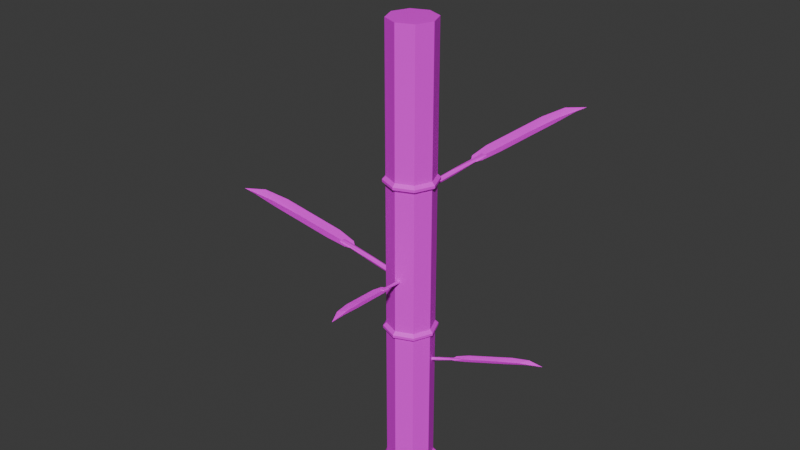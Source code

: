 # Source: Banboo.blend  (saved by Blender 5.1.29; exported with 4.5.12 LTS)
import bpy
from mathutils import Matrix  # noqa: F401  (used for matrix-valued properties, if any)

bpy.ops.wm.read_factory_settings(use_empty=True)
scene = bpy.context.scene
scene.name = 'Scene'

# ---- images (referenced by path relative to the original .blend; pixels are not part of the script)
import os
ASSET_DIR = os.environ.get("B2B_ASSET_DIR", "")  # directory of the original .blend (textures are referenced by path, not embedded)
HERE = os.path.dirname(os.path.abspath(__file__))  # packed textures are extracted next to this script under _unpacked/

def load_image(name, relpath, width, height, colorspace="sRGB"):
    """Load a texture the original file referenced (path relative to the .blend, or extracted next to this script)."""
    p = next((c for c in (os.path.join(HERE, relpath), os.path.join(ASSET_DIR, relpath)) if relpath and os.path.exists(c)), "")
    if p:
        img = bpy.data.images.load(p, check_existing=True)
        img.name = name
    else:  # same state as the original file: an image datablock whose file is absent (Cycles renders it pink)
        img = bpy.data.images.new(name, width, height)
        img.source = "FILE"
        img.filepath = "//" + (relpath or name)
    img.colorspace_settings.name = colorspace
    return img
img_bamboo_body_tex_png = load_image('Bamboo_Body_Tex.png', 'UV_MeshTex/Bamboo_Body_Tex.png', 1024, 1024, 'sRGB')

# ---- materials (node trees are filled in below, after node groups)
mat_banboo_mat = bpy.data.materials.new('Banboo_Mat')

# ---- material node trees
mat_banboo_mat.use_nodes = True; mat_banboo_mat.node_tree.nodes.clear()
_N = mat_banboo_mat.node_tree.nodes; _L = mat_banboo_mat.node_tree.links
n0 = _N.new('ShaderNodeBsdfPrincipled'); n0.name = 'プリンシプルBSDF'; n0.location = (-200, 100)
n1 = _N.new('ShaderNodeOutputMaterial'); n1.name = 'マテリアル出力'; n1.location = (200, 100)
n2 = _N.new('ShaderNodeTexImage'); n2.name = '画像テクスチャ'; n2.location = (-574, 105)
n2.image = img_bamboo_body_tex_png
_L.new(n0.outputs[0], n1.inputs[0])
_L.new(n2.outputs[0], n0.inputs[0])
n1.is_active_output = True

# ---- world
world_world = bpy.data.worlds.new('World'); scene.world = world_world
world_world.use_nodes = True; world_world.node_tree.nodes.clear()
_N = world_world.node_tree.nodes; _L = world_world.node_tree.links
n0 = _N.new('ShaderNodeOutputWorld'); n0.name = 'World Output'; n0.location = (200, 100)
n1 = _N.new('ShaderNodeBackground'); n1.name = 'Background'; n1.location = (-200, 100)
n1.inputs[0].default_value = (0.05088, 0.05088, 0.05088, 1.0)
_L.new(n1.outputs[0], n0.inputs[0])
n0.is_active_output = True
world_world.color = (0.05088, 0.05088, 0.05088)
world_world.sun_shadow_jitter_overblur = 0.0

# ---- meshes
me_002 = bpy.data.meshes.new('円柱.002')
me_002.from_pydata([(0.0, -0.4415, 8.558), (0.2607, -1.043, 4.1), (0.0, -0.4415, 5.832), (0.3941, -2.14, 4.259), (-0.3122, -0.3122, 8.558), (0.05136, -1.074, 4.1), (-0.3122, -0.3122, 5.832), (0.2402, -2.162, 4.259), (-0.4415, 0.0, 8.558), (0.355, -2.408, 4.225), (-0.4415, 0.0, 5.832), (0.3766, -1.819, 4.224), (-0.3122, 0.3122, 8.558), (0.1643, -1.85, 4.224), (-0.3122, 0.3122, 5.832), (0.1105, -0.7493, 4.018), (0.0, 0.4415, 8.558), (0.1995, -0.8295, 4.054), (0.0, 0.4415, 5.832), (0.04834, -0.8518, 4.054), (0.3122, 0.3122, 8.558), (0.2318, -1.572, 4.159), (0.3122, 0.3122, 5.832), (0.1445, -0.98, 4.066), (0.4415, 0.0, 8.558), (0.2929, -1.987, 4.211), (0.4415, 0.0, 5.832), (0.2117, 1.844, 5.824), (0.6619, 3.697, 6.1), (0.3122, -0.3122, 8.558), (0.3122, -0.3122, 5.832), (0.5689, 1.767, 5.824), (-0.3535, -0.3535, 5.773), (0.9244, 3.64, 6.1), (0.8879, 4.107, 6.041), (1.175e-08, -0.5, 5.773), (-0.5, 0.0, 5.773), (0.4954, 3.168, 6.039), (-0.3535, 0.3535, 5.773), (0.8574, 3.09, 6.039), (1.175e-08, 0.5, 5.773), (0.2763, 1.278, 5.684), (0.3535, 0.3535, 5.773), (0.181, 1.462, 5.745), (0.5, 0.0, 5.773), (0.4389, 1.406, 5.745), (0.3535, -0.3535, 5.773), (0.5797, 2.682, 5.926), (-0.3535, -0.3535, 5.726), (0.3614, 1.672, 5.766), (5.558e-09, -0.5, 5.726), (0.7326, 3.389, 6.016), (-0.5, 0.0, 5.726), (0.4075, 1.58, 5.764), (-0.3535, 0.3535, 5.726), (0.2475, 0.8977, 5.625), (5.558e-09, 0.5, 5.726), (0.3894, 1.585, 5.756), (0.3535, 0.3535, 5.726), (0.2341, 0.908, 5.588), (0.5, 0.0, 5.726), (0.345, 1.596, 5.753), (0.3535, -0.3535, 5.726), (0.1986, 0.9187, 5.573), (0.3003, 1.605, 5.756), (0.1619, 0.9236, 5.588), (0.2815, 1.607, 5.764), (0.1454, 0.9198, 5.625), (0.2996, 1.602, 5.771), (0.1588, 0.9095, 5.661), (0.3441, 1.592, 5.774), (0.1943, 0.8988, 5.676), (-0.3143, -0.3143, 5.676), (0.3887, 1.582, 5.771), (1.117e-08, -0.4445, 5.676), (0.2311, 0.8939, 5.661), (-0.4445, 0.0, 5.676), (-0.3143, 0.3143, 5.676), (1.117e-08, 0.4445, 5.676), (0.3143, 0.3143, 5.676), (0.4445, 0.0, 5.676), (0.3143, -0.3143, 5.676), (0.0, -0.4415, 5.676), (0.0, -0.4415, 2.95), (-0.3122, -0.3122, 5.676), (0.1008, -0.9398, 4.065), (-0.3122, -0.3122, 2.95), (0.0486, -0.5372, 3.984), (-0.4415, 0.0, 5.676), (0.1118, -0.939, 4.06), (-0.4415, 0.0, 2.95), (0.05798, -0.5401, 3.963), (0.1379, -0.9355, 4.058), (-0.3122, 0.3122, 5.676), (-0.3122, 0.3122, 2.95), (0.07941, -0.5386, 3.954), (0.164, -0.9313, 4.06), (0.0, 0.4415, 5.676), (0.1003, -0.5338, 3.963), (0.0, 0.4415, 2.95), (0.1747, -0.9289, 4.065), (0.3122, 0.3122, 5.676), (0.3122, 0.3122, 2.95), (0.1085, -0.5284, 3.984), (0.4415, 0.0, 5.676), (0.1637, -0.9296, 4.069), (0.4415, 0.0, 2.95), (0.09912, -0.5256, 4.005), (0.3122, -0.3122, 5.676), (0.1376, -0.9331, 4.071), (0.07769, -0.527, 4.014), (0.3122, -0.3122, 2.95), (-0.3535, -0.3535, 2.89), (0.1115, -0.9373, 4.069), (0.05677, -0.5318, 4.005), (1.175e-08, -0.5, 2.89), (-0.5, 0.0, 2.89), (-0.3535, 0.3535, 2.89), (1.175e-08, 0.5, 2.89), (0.3535, 0.3535, 2.89), (0.5, 0.0, 2.89), (0.3535, -0.3535, 2.89), (-0.3535, -0.3535, 2.843), (5.558e-09, -0.5, 2.843), (-0.5, 0.0, 2.843), (0.9644, 0.4753, 2.374), (-0.3535, 0.3535, 2.843), (2.008, 0.8373, 2.534), (5.558e-09, 0.5, 2.843), (1.039, 0.2771, 2.374), (0.3535, 0.3535, 2.843), (2.063, 0.6917, 2.534), (0.5, 0.0, 2.843), (2.278, 0.8558, 2.5), (0.3535, -0.3535, 2.843), (1.698, 0.7524, 2.499), (1.774, 0.5516, 2.499), (0.709, 0.2663, 2.293), (0.7686, 0.3703, 2.329), (0.8223, 0.2272, 2.329), (1.488, 0.5588, 2.433), (0.9274, 0.3483, 2.341), (1.88, 0.7062, 2.485), (-1.847, -0.1827, 4.099), (-0.3143, -0.3143, 2.793), (-3.754, -0.1343, 4.374), (1.117e-08, -0.4445, 2.793), (-1.847, 0.1827, 4.099), (-3.754, 0.1343, 4.374), (-0.4445, 0.0, 2.793), (-0.3143, 0.3143, 2.793), (-4.202, -5.263e-08, 4.316), (-3.201, -0.1852, 4.314), (1.117e-08, 0.4445, 2.793), (-3.201, 0.1852, 4.314), (0.3143, 0.3143, 2.793), (-1.307, -5.263e-08, 3.958), (0.4445, 0.0, 2.793), (-1.467, -0.1319, 4.02), (0.3143, -0.3143, 2.793), (-1.467, 0.1319, 4.02), (0.0, -0.4415, 2.793), (0.0, -0.4415, 0.06701), (-2.744, 5.263e-08, 4.201), (-1.71, 5.263e-08, 4.041), (-0.3122, -0.3122, 2.793), (-0.3122, -0.3122, 0.06701), (-3.467, -5.263e-08, 4.29), (-0.4415, 0.0, 2.793), (-1.63, 0.06446, 4.038), (-0.4415, 0.0, 0.06701), (-0.9297, 0.05226, 3.899), (-0.3122, 0.3122, 2.793), (-1.632, 0.04558, 4.031), (-0.3122, 0.3122, 0.06701), (-0.9369, 0.03696, 3.863), (-1.632, 2.631e-08, 4.028), (0.0, 0.4415, 2.793), (-0.9399, 2.631e-08, 3.848), (0.0, 0.4415, 0.06701), (0.3122, 0.3122, 2.793), (-1.632, -0.04558, 4.031), (-0.9369, -0.03696, 3.863), (0.3122, 0.3122, 0.06701), (0.4415, 0.0, 2.793), (-1.63, -0.06446, 4.038), (-0.9297, -0.05226, 3.899), (0.4415, 0.0, 0.06701), (0.3122, -0.3122, 2.793), (-1.629, -0.04558, 4.046), (0.3122, -0.3122, 0.06701), (-0.9226, -0.03696, 3.935), (-0.3535, -0.3535, 0.007726), (-1.628, -5.263e-08, 4.049), (1.175e-08, -0.5, 0.007726), (-0.9196, 3.947e-08, 3.951), (-0.5, 0.0, 0.007726), (-1.629, 0.04558, 4.046), (-0.3535, 0.3535, 0.007726), (-0.9226, 0.03696, 3.935), (1.175e-08, 0.5, 0.007726), (0.3535, 0.3535, 0.007726), (0.5, 0.0, 0.007726), (0.3535, -0.3535, 0.007726), (-0.3535, -0.3535, -0.03941), (5.558e-09, -0.5, -0.03941), (-0.5, 0.0, -0.03941), (-0.3535, 0.3535, -0.03941), (5.558e-09, 0.5, -0.03941), (0.8972, 0.2971, 2.339), (0.3535, 0.3535, -0.03941), (0.5148, 0.161, 2.259), (0.8942, 0.3077, 2.335), (0.5, 0.0, -0.03941), (0.3535, -0.3535, -0.03941), (0.5156, 0.1708, 2.238), (0.8853, 0.3325, 2.333), (0.5097, 0.1914, 2.229), (0.8756, 0.3571, 2.335), (0.5005, 0.2109, 2.238), (0.871, 0.367, 2.339), (0.4935, 0.2177, 2.259), (0.874, 0.3565, 2.344), (0.4927, 0.2079, 2.28), (-0.3143, -0.3143, -0.08955), (0.883, 0.3316, 2.345), (1.117e-08, -0.4445, -0.08955), (0.4987, 0.1873, 2.288), (-0.4445, 0.0, -0.08955), (0.8926, 0.307, 2.344), (-0.3143, 0.3143, -0.08955), (0.5078, 0.1679, 2.28), (1.117e-08, 0.4445, -0.08955), (0.3143, 0.3143, -0.08955), (0.4445, 0.0, -0.08955), (0.3143, -0.3143, -0.08955), (-0.4415, 0.0, 3.749), (-0.4415, 0.0, 3.856), (-0.4261, -0.03696, 3.837), (-0.4198, -0.05226, 3.798), (-0.4261, -0.03696, 3.762), (-0.4261, 0.03696, 3.837), (-0.4198, 0.05226, 3.798), (-0.4261, 0.03696, 3.762), (-0.4415, 4.715e-08, 3.856), (-0.4415, 4.033e-08, 3.749), (0.1367, 0.3848, 5.52), (0.1223, 0.3908, 5.483), (0.1223, 0.3908, 5.559), (0.03852, 0.4255, 5.524), (0.08759, 0.4052, 5.576), (0.05289, 0.4195, 5.561), (0.05289, 0.4195, 5.486), (0.08759, 0.4052, 5.469), (0.09018, -0.4041, 3.959), (0.08173, -0.4076, 3.981), (0.08173, -0.4076, 3.938), (0.0325, -0.428, 3.962), (0.06134, -0.416, 3.991), (0.04095, -0.4245, 3.984), (0.04095, -0.4245, 3.94), (0.06134, -0.416, 3.93), (0.3704, 0.1715, 2.233), (0.382, 0.1435, 2.264), (0.3738, 0.1633, 2.254), (0.3738, 0.1633, 2.211), (0.3936, 0.1155, 2.233), (0.3902, 0.1237, 2.255), (0.3842, 0.1383, 2.261), (0.3902, 0.1237, 2.211), (0.382, 0.1435, 2.202)], [], [(0, 4, 6, 2), (4, 8, 10, 6), (8, 12, 14, 10), (12, 16, 18, 14), (16, 20, 22, 18), (20, 24, 26, 22), (18, 40, 38, 14), (24, 29, 30, 26), (29, 0, 2, 30), (29, 24, 20, 16, 12, 8, 4, 0), (35, 50, 62, 46), (30, 46, 44, 26), (10, 36, 32, 6), (22, 42, 40, 18), (2, 35, 46, 30), (6, 32, 35, 2), (14, 38, 36, 10), (26, 44, 42, 22), (44, 60, 58, 42), (40, 56, 54, 38), (36, 52, 48, 32), (46, 62, 60, 44), (42, 58, 56, 40), (38, 54, 52, 36), (32, 48, 50, 35), (62, 81, 80, 60), (58, 79, 78, 56), (54, 77, 76, 52), (48, 72, 74, 50), (50, 74, 81, 62), (60, 80, 79, 58), (56, 78, 77, 54), (52, 76, 72, 48), (82, 84, 86, 83), (237, 238, 239, 240, 236, 90, 86, 84, 88), (236, 245, 243, 242, 241, 244, 237, 88, 93, 94, 90), (93, 97, 99, 94), (248, 250, 251, 97, 101), (97, 251, 249, 252, 253, 247, 246, 248, 101, 102, 99), (101, 104, 106, 102), (99, 118, 117, 94), (104, 108, 111, 106), (82, 258, 255, 254, 256, 261, 83, 111, 108), (261, 260, 257, 259, 258, 82, 83), (108, 104, 101, 97, 93, 88, 84, 82), (115, 123, 134, 121), (111, 121, 120, 106), (90, 116, 112, 86), (102, 119, 118, 99), (83, 115, 121, 111), (86, 112, 115, 83), (94, 117, 116, 90), (106, 120, 119, 102), (120, 132, 130, 119), (118, 128, 126, 117), (116, 124, 122, 112), (121, 134, 132, 120), (119, 130, 128, 118), (117, 126, 124, 116), (112, 122, 123, 115), (134, 159, 157, 132), (130, 155, 153, 128), (126, 150, 149, 124), (122, 144, 146, 123), (123, 146, 159, 134), (132, 157, 155, 130), (128, 153, 150, 126), (124, 149, 144, 122), (161, 165, 166, 162), (165, 168, 170, 166), (168, 172, 174, 170), (172, 177, 179, 174), (177, 180, 183, 179), (184, 268, 263, 180), (263, 264, 262, 265, 270, 269, 266, 267, 268, 184, 187, 183, 180), (179, 200, 198, 174), (184, 188, 190, 187), (188, 161, 162, 190), (188, 184, 180, 177, 172, 168, 165, 161), (194, 205, 214, 203), (190, 203, 202, 187), (170, 196, 192, 166), (183, 201, 200, 179), (162, 194, 203, 190), (166, 192, 194, 162), (174, 198, 196, 170), (187, 202, 201, 183), (202, 213, 210, 201), (200, 208, 207, 198), (196, 206, 204, 192), (203, 214, 213, 202), (201, 210, 208, 200), (198, 207, 206, 196), (192, 204, 205, 194), (214, 235, 234, 213), (210, 233, 232, 208), (207, 230, 228, 206), (204, 224, 226, 205), (205, 226, 235, 214), (213, 234, 233, 210), (208, 232, 230, 207), (206, 228, 224, 204), (25, 9, 7), (3, 9, 25), (21, 25, 7, 13), (3, 25, 21, 11), (21, 13, 5, 23), (11, 21, 23, 1), (23, 5, 19, 15), (1, 23, 15, 17), (51, 34, 33), (28, 34, 51), (47, 51, 33, 39), (28, 51, 47, 37), (47, 39, 31, 49), (37, 47, 49, 27), (49, 31, 45, 41), (27, 49, 41, 43), (57, 53, 55, 59), (61, 57, 59, 63), (64, 61, 63, 65), (66, 64, 65, 67), (68, 66, 67, 69), (70, 68, 69, 71), (65, 252, 249, 67), (73, 70, 71, 75), (53, 73, 75, 55), (66, 68, 70, 73, 53, 57, 61, 64), (250, 248, 75, 71), (247, 253, 63, 59), (249, 251, 69, 67), (75, 248, 246, 55), (246, 247, 59, 55), (253, 252, 65, 63), (251, 250, 71, 69), (89, 85, 87, 91), (92, 89, 91, 95), (96, 92, 95, 98), (100, 96, 98, 103), (105, 100, 103, 107), (109, 105, 107, 110), (256, 254, 103, 98), (113, 109, 110, 114), (85, 113, 114, 87), (109, 113, 85, 89, 92, 96, 100, 105), (110, 258, 259, 114), (91, 260, 261, 95), (254, 255, 107, 103), (259, 257, 87, 114), (257, 260, 91, 87), (95, 261, 256, 98), (107, 255, 258, 110), (142, 133, 131), (127, 133, 142), (140, 142, 131, 136), (127, 142, 140, 135), (140, 136, 129, 141), (135, 140, 141, 125), (141, 129, 139, 137), (125, 141, 137, 138), (167, 151, 148), (145, 151, 167), (163, 167, 148, 154), (145, 167, 163, 152), (163, 154, 147, 164), (152, 163, 164, 143), (164, 147, 160, 156), (143, 164, 156, 158), (173, 169, 171, 175), (176, 173, 175, 178), (181, 176, 178, 182), (185, 181, 182, 186), (189, 185, 186, 191), (193, 189, 191, 195), (240, 239, 186, 182), (197, 193, 195, 199), (169, 197, 199, 171), (193, 197, 169, 173, 176, 181, 185, 189), (244, 241, 199, 195), (243, 245, 178, 175), (239, 238, 191, 186), (241, 242, 171, 199), (242, 243, 175, 171), (236, 240, 182, 178, 245), (238, 237, 244, 195, 191), (212, 209, 211, 215), (216, 212, 215, 217), (218, 216, 217, 219), (220, 218, 219, 221), (222, 220, 221, 223), (225, 222, 223, 227), (265, 262, 221, 219), (229, 225, 227, 231), (209, 229, 231, 211), (225, 229, 209, 212, 216, 218, 220, 222), (268, 267, 231, 227, 263), (269, 270, 217, 215), (221, 262, 264, 223), (267, 266, 211, 231), (211, 266, 269, 215), (270, 265, 219, 217), (264, 263, 227, 223)])
_uv = me_002.uv_layers.new(name='UVマップ')
_uv.uv.foreach_set('vector', [0.3625, 0.3263, 0.3826, 0.3214, 0.3884, 0.04432, 0.3683, 0.04921, 0.3826, 0.3214, 0.4171, 0.321, 0.4228, 0.0439, 0.3884, 0.04432, 0.4171, 0.321, 0.4456, 0.3253, 0.4514, 0.0482, 0.4228, 0.0439, 0.4815, 0.6496, 0.5139, 0.6538, 0.5139, 0.3865, 0.4815, 0.3823, 0.5139, 0.6538, 0.5461, 0.6494, 0.5461, 0.3821, 0.5139, 0.3865, 0.3488, 0.6606, 0.3815, 0.6645, 0.3815, 0.3972, 0.3488, 0.3933, 0.3002, 0.7508, 0.3067, 0.7484, 0.2791, 0.7204, 0.2758, 0.726, 0.3815, 0.6645, 0.4134, 0.6599, 0.4134, 0.3926, 0.3815, 0.3972, 0.4134, 0.6599, 0.4256, 0.6495, 0.4256, 0.3821, 0.4134, 0.3926, 0.05231, 0.8276, 0.08679, 0.8276, 0.1112, 0.803, 0.1112, 0.768, 0.08679, 0.7433, 0.05231, 0.7432, 0.02793, 0.7679, 0.02793, 0.8028, 0.03814, 0.8842, 0.03356, 0.8835, 0.04325, 0.8989, 0.04782, 0.8996, 0.2413, 0.8103, 0.2401, 0.8158, 0.2791, 0.8159, 0.2758, 0.8104, 0.4228, 0.0439, 0.4243, 0.03681, 0.3853, 0.03728, 0.3884, 0.04432, 0.3002, 0.7857, 0.3067, 0.788, 0.3067, 0.7484, 0.3002, 0.7508, 0.217, 0.7856, 0.2124, 0.7878, 0.2401, 0.8158, 0.2413, 0.8103, 0.217, 0.7506, 0.2124, 0.7482, 0.2124, 0.7878, 0.217, 0.7856, 0.4514, 0.0482, 0.4567, 0.04168, 0.4243, 0.03681, 0.4228, 0.0439, 0.2758, 0.8104, 0.2791, 0.8159, 0.3067, 0.788, 0.3002, 0.7857, 0.04782, 0.936, 0.04325, 0.9354, 0.03356, 0.9714, 0.03814, 0.9721, 0.8941, 0.6201, 0.8987, 0.6196, 0.8987, 0.5825, 0.8941, 0.5831, 0.4243, 0.03681, 0.4244, 0.03202, 0.3854, 0.03249, 0.3853, 0.03728, 0.04782, 0.8996, 0.04325, 0.8989, 0.04325, 0.9354, 0.04782, 0.936, 0.9036, 0.6556, 0.9082, 0.655, 0.8987, 0.6196, 0.8941, 0.6201, 0.4567, 0.04168, 0.4568, 0.03689, 0.4244, 0.03202, 0.4243, 0.03681, 0.3853, 0.03728, 0.3854, 0.03249, 0.3626, 0.03803, 0.3625, 0.04282, 0.04325, 0.8989, 0.03655, 0.9022, 0.03655, 0.9346, 0.04325, 0.9354, 0.9082, 0.655, 0.9138, 0.6502, 0.9054, 0.6186, 0.8987, 0.6196, 0.8987, 0.5825, 0.9054, 0.5857, 0.9138, 0.5707, 0.9082, 0.5657, 0.3854, 0.03249, 0.3886, 0.02836, 0.3683, 0.03328, 0.3626, 0.03803, 0.03356, 0.8835, 0.02793, 0.8885, 0.03655, 0.9022, 0.04325, 0.8989, 0.04325, 0.9354, 0.03655, 0.9346, 0.02793, 0.9666, 0.03356, 0.9714, 0.8987, 0.6196, 0.9054, 0.6186, 0.9054, 0.5857, 0.8987, 0.5825, 0.4244, 0.03202, 0.4232, 0.02793, 0.3886, 0.02836, 0.3854, 0.03249, 0.2124, 0.3263, 0.2325, 0.3214, 0.2383, 0.04432, 0.2182, 0.04921, 0.2708, 0.136, 0.2668, 0.1341, 0.2652, 0.1302, 0.267, 0.1265, 0.2711, 0.1252, 0.2728, 0.0439, 0.2383, 0.04432, 0.2325, 0.3214, 0.267, 0.321, 0.2711, 0.1252, 0.2711, 0.1252, 0.2744, 0.1269, 0.2757, 0.1309, 0.2743, 0.1346, 0.2708, 0.136, 0.2708, 0.136, 0.267, 0.321, 0.2956, 0.3253, 0.3013, 0.0482, 0.2728, 0.0439, 0.02793, 0.6332, 0.06019, 0.6385, 0.06959, 0.3715, 0.03733, 0.3662, 0.07324, 0.6258, 0.0696, 0.6278, 0.06606, 0.6268, 0.06019, 0.6385, 0.09248, 0.6353, 0.06019, 0.6385, 0.06606, 0.6268, 0.0647, 0.6233, 0.06632, 0.6194, 0.06996, 0.6174, 0.0735, 0.6184, 0.07486, 0.6219, 0.07324, 0.6258, 0.09248, 0.6353, 0.1019, 0.3682, 0.06959, 0.3715, 0.02793, 0.3064, 0.06066, 0.3103, 0.06066, 0.04296, 0.02793, 0.03906, 0.8101, 0.7693, 0.8167, 0.767, 0.789, 0.7389, 0.7858, 0.7446, 0.06066, 0.3103, 0.09248, 0.3057, 0.09248, 0.03835, 0.06066, 0.04296, 0.1047, 0.2953, 0.1023, 0.1322, 0.1015, 0.1318, 0.1012, 0.1299, 0.1015, 0.1276, 0.1023, 0.1261, 0.1047, 0.02793, 0.09248, 0.03835, 0.09248, 0.3057, 0.1023, 0.1261, 0.1031, 0.1264, 0.1035, 0.1283, 0.1031, 0.1307, 0.1023, 0.1322, 0.1047, 0.2953, 0.1047, 0.02793, 0.7813, 0.1123, 0.8158, 0.1124, 0.8401, 0.08771, 0.8401, 0.05277, 0.8158, 0.028, 0.7813, 0.02793, 0.7569, 0.0526, 0.7569, 0.08755, 0.1139, 0.8842, 0.1093, 0.8835, 0.119, 0.8989, 0.1236, 0.8996, 0.7513, 0.8289, 0.75, 0.8344, 0.789, 0.8345, 0.7858, 0.829, 0.2728, 0.0439, 0.2742, 0.03681, 0.2352, 0.03728, 0.2383, 0.04432, 0.8101, 0.8043, 0.8167, 0.8066, 0.8167, 0.767, 0.8101, 0.7693, 0.7269, 0.8041, 0.7224, 0.8064, 0.75, 0.8344, 0.7513, 0.8289, 0.7269, 0.7692, 0.7224, 0.7668, 0.7224, 0.8064, 0.7269, 0.8041, 0.3013, 0.0482, 0.3066, 0.04168, 0.2742, 0.03681, 0.2728, 0.0439, 0.7858, 0.829, 0.789, 0.8345, 0.8167, 0.8066, 0.8101, 0.8043, 0.1236, 0.936, 0.119, 0.9354, 0.1093, 0.9714, 0.1139, 0.9721, 0.4815, 0.9221, 0.4861, 0.9215, 0.4861, 0.8845, 0.4815, 0.8851, 0.2742, 0.03681, 0.2743, 0.03202, 0.2353, 0.03249, 0.2352, 0.03728, 0.1236, 0.8996, 0.119, 0.8989, 0.119, 0.9354, 0.1236, 0.936, 0.491, 0.9576, 0.4956, 0.957, 0.4861, 0.9215, 0.4815, 0.9221, 0.3066, 0.04168, 0.3067, 0.03689, 0.2743, 0.03202, 0.2742, 0.03681, 0.2352, 0.03728, 0.2353, 0.03249, 0.2125, 0.03803, 0.2124, 0.04282, 0.119, 0.8989, 0.1123, 0.9022, 0.1123, 0.9346, 0.119, 0.9354, 0.4956, 0.957, 0.5012, 0.9522, 0.4928, 0.9206, 0.4861, 0.9215, 0.4861, 0.8845, 0.4928, 0.8877, 0.5012, 0.8727, 0.4956, 0.8677, 0.2353, 0.03249, 0.2385, 0.02836, 0.2182, 0.03328, 0.2125, 0.03803, 0.1093, 0.8835, 0.1037, 0.8885, 0.1123, 0.9022, 0.119, 0.8989, 0.119, 0.9354, 0.1123, 0.9346, 0.1037, 0.9666, 0.1093, 0.9714, 0.4861, 0.9215, 0.4928, 0.9206, 0.4928, 0.8877, 0.4861, 0.8845, 0.2743, 0.03202, 0.2732, 0.02793, 0.2385, 0.02836, 0.2353, 0.03249, 0.5126, 0.3263, 0.5327, 0.3214, 0.5385, 0.04432, 0.5184, 0.04921, 0.5327, 0.3214, 0.5672, 0.321, 0.5729, 0.0439, 0.5385, 0.04432, 0.5672, 0.321, 0.5957, 0.3253, 0.6015, 0.0482, 0.5729, 0.0439, 0.6019, 0.6496, 0.6344, 0.6538, 0.6344, 0.3865, 0.6019, 0.3823, 0.6344, 0.6538, 0.6665, 0.6494, 0.6665, 0.3821, 0.6344, 0.3865, 0.2489, 0.6645, 0.2344, 0.6106, 0.2338, 0.6108, 0.2161, 0.6606, 0.2338, 0.6108, 0.2318, 0.6096, 0.2309, 0.6074, 0.2318, 0.6053, 0.2338, 0.6047, 0.2359, 0.6059, 0.2368, 0.6081, 0.2359, 0.6101, 0.2344, 0.6106, 0.2489, 0.6645, 0.2489, 0.3972, 0.2161, 0.3933, 0.2161, 0.6606, 0.5177, 0.7166, 0.518, 0.7096, 0.4815, 0.7243, 0.4854, 0.7295, 0.2489, 0.6645, 0.2807, 0.6599, 0.2807, 0.3926, 0.2489, 0.3972, 0.2807, 0.6599, 0.2929, 0.6495, 0.2929, 0.3821, 0.2807, 0.3926, 0.7813, 0.2526, 0.8158, 0.2527, 0.8401, 0.228, 0.8401, 0.1931, 0.8158, 0.1683, 0.7813, 0.1682, 0.7569, 0.1929, 0.7569, 0.2279, 0.2226, 0.8724, 0.2181, 0.8718, 0.2278, 0.8872, 0.2323, 0.8879, 0.5499, 0.7938, 0.5545, 0.7971, 0.5697, 0.7611, 0.5633, 0.762, 0.5729, 0.0439, 0.5744, 0.03681, 0.5354, 0.03728, 0.5385, 0.04432, 0.5499, 0.73, 0.5545, 0.7249, 0.518, 0.7096, 0.5177, 0.7166, 0.5177, 0.8068, 0.518, 0.8118, 0.5545, 0.7971, 0.5499, 0.7938, 0.4854, 0.7933, 0.4815, 0.7965, 0.518, 0.8118, 0.5177, 0.8068, 0.6015, 0.0482, 0.6068, 0.04168, 0.5744, 0.03681, 0.5729, 0.0439, 0.5633, 0.762, 0.5697, 0.7611, 0.5545, 0.7249, 0.5499, 0.73, 0.2323, 0.9243, 0.2278, 0.9236, 0.2181, 0.9597, 0.2226, 0.9603, 0.9384, 0.7934, 0.943, 0.7928, 0.943, 0.7558, 0.9384, 0.7564, 0.5744, 0.03681, 0.5745, 0.03202, 0.5355, 0.03249, 0.5354, 0.03728, 0.2323, 0.8879, 0.2278, 0.8872, 0.2278, 0.9236, 0.2323, 0.9243, 0.9479, 0.8289, 0.9525, 0.8283, 0.943, 0.7928, 0.9384, 0.7934, 0.6068, 0.04168, 0.6069, 0.03689, 0.5745, 0.03202, 0.5744, 0.03681, 0.5354, 0.03728, 0.5355, 0.03249, 0.5127, 0.03803, 0.5126, 0.04282, 0.2278, 0.8872, 0.2211, 0.8905, 0.2211, 0.9228, 0.2278, 0.9236, 0.9525, 0.8283, 0.9581, 0.8235, 0.9496, 0.7919, 0.943, 0.7928, 0.943, 0.7558, 0.9496, 0.759, 0.9581, 0.744, 0.9525, 0.7389, 0.5355, 0.03249, 0.5387, 0.02836, 0.5184, 0.03328, 0.5127, 0.03803, 0.2181, 0.8718, 0.2124, 0.8768, 0.2211, 0.8905, 0.2278, 0.8872, 0.2278, 0.9236, 0.2211, 0.9228, 0.2124, 0.9549, 0.2181, 0.9597, 0.943, 0.7928, 0.9496, 0.7919, 0.9496, 0.759, 0.943, 0.7558, 0.5745, 0.03202, 0.5733, 0.02793, 0.5387, 0.02836, 0.5355, 0.03249, 0.8275, 0.5131, 0.8279, 0.5568, 0.8193, 0.5308, 0.8354, 0.5308, 0.8279, 0.5568, 0.8275, 0.5131, 0.8273, 0.4694, 0.8275, 0.5131, 0.8193, 0.5308, 0.8161, 0.4975, 0.8354, 0.5308, 0.8275, 0.5131, 0.8273, 0.4694, 0.8382, 0.4975, 0.8273, 0.4694, 0.8161, 0.4975, 0.8161, 0.4154, 0.8271, 0.4067, 0.8382, 0.4975, 0.8273, 0.4694, 0.8271, 0.4067, 0.8379, 0.4153, 0.8271, 0.4067, 0.8161, 0.4154, 0.8192, 0.3921, 0.8272, 0.3821, 0.8379, 0.4153, 0.8271, 0.4067, 0.8272, 0.3821, 0.8349, 0.3921, 0.682, 0.1025, 0.6824, 0.02793, 0.6959, 0.07475, 0.6681, 0.07454, 0.6824, 0.02793, 0.682, 0.1025, 0.6819, 0.1748, 0.682, 0.1025, 0.6959, 0.07475, 0.701, 0.1302, 0.6681, 0.07454, 0.682, 0.1025, 0.6819, 0.1748, 0.6627, 0.1299, 0.6819, 0.1748, 0.701, 0.1302, 0.7005, 0.2647, 0.6817, 0.2775, 0.6627, 0.1299, 0.6819, 0.1748, 0.6817, 0.2775, 0.6627, 0.2644, 0.6817, 0.2775, 0.7005, 0.2647, 0.6952, 0.3021, 0.6816, 0.3172, 0.6627, 0.2644, 0.6817, 0.2775, 0.6816, 0.3172, 0.6679, 0.3019, 0.8785, 0.8669, 0.88, 0.8666, 0.8795, 0.7939, 0.8754, 0.794, 0.8765, 0.8676, 0.8785, 0.8669, 0.8754, 0.794, 0.8725, 0.7945, 0.09081, 0.6858, 0.09544, 0.6854, 0.08102, 0.6449, 0.07717, 0.6465, 0.9005, 0.3259, 0.9007, 0.3252, 0.9033, 0.2557, 0.9001, 0.2567, 0.8992, 0.3253, 0.9005, 0.3259, 0.9001, 0.2567, 0.896, 0.2565, 0.9007, 0.02841, 0.896, 0.02835, 0.8981, 0.09854, 0.9019, 0.09906, 0.9033, 0.2557, 0.9033, 0.2051, 0.9001, 0.207, 0.9001, 0.2567, 0.9054, 0.02824, 0.9007, 0.02841, 0.9019, 0.09906, 0.9058, 0.09845, 0.9074, 0.02793, 0.9054, 0.02824, 0.9058, 0.09845, 0.9074, 0.09708, 0.08885, 0.6866, 0.09069, 0.6872, 0.09528, 0.6873, 0.09991, 0.6869, 0.1019, 0.6861, 0.1, 0.6855, 0.09544, 0.6854, 0.09081, 0.6858, 0.9028, 0.1489, 0.9067, 0.1492, 0.9058, 0.09845, 0.9019, 0.09906, 0.8754, 0.7389, 0.8725, 0.7398, 0.8725, 0.7945, 0.8754, 0.794, 0.9001, 0.207, 0.896, 0.2073, 0.896, 0.2565, 0.9001, 0.2567, 0.8825, 0.7944, 0.8825, 0.7409, 0.8795, 0.7394, 0.8795, 0.7939, 0.8795, 0.7394, 0.8754, 0.7389, 0.8754, 0.794, 0.8795, 0.7939, 0.06996, 0.6174, 0.06632, 0.6194, 0.07717, 0.6465, 0.08102, 0.6449, 0.899, 0.148, 0.9028, 0.1489, 0.9019, 0.09906, 0.8981, 0.09854, 0.9406, 0.94, 0.9408, 0.9399, 0.9409, 0.8974, 0.9389, 0.8975, 0.1563, 0.1407, 0.1566, 0.14, 0.1151, 0.1291, 0.1151, 0.129, 0.156, 0.1417, 0.1563, 0.1407, 0.1151, 0.129, 0.1146, 0.1305, 0.1558, 0.1425, 0.156, 0.1417, 0.1146, 0.1305, 0.1141, 0.1329, 0.5626, 0.9231, 0.5637, 0.9231, 0.563, 0.8803, 0.5619, 0.8802, 0.5598, 0.9231, 0.5626, 0.9231, 0.5619, 0.8802, 0.5597, 0.8802, 0.1015, 0.1276, 0.1012, 0.1299, 0.1141, 0.1329, 0.1146, 0.1305, 0.5571, 0.9231, 0.5598, 0.9231, 0.5597, 0.8802, 0.5575, 0.8802, 0.9408, 0.9399, 0.9415, 0.94, 0.9433, 0.8974, 0.9409, 0.8974, 0.9421, 0.9403, 0.9415, 0.94, 0.9408, 0.9399, 0.9406, 0.94, 0.9408, 0.9403, 0.9415, 0.9406, 0.9421, 0.9407, 0.9424, 0.9405, 0.5597, 0.8802, 0.5597, 0.8684, 0.5575, 0.8688, 0.5575, 0.8802, 0.9389, 0.8975, 0.9389, 0.8853, 0.9384, 0.8848, 0.9384, 0.8978, 0.1012, 0.1299, 0.1015, 0.1318, 0.1138, 0.1346, 0.1141, 0.1329, 0.9433, 0.8861, 0.9409, 0.8858, 0.9409, 0.8974, 0.9433, 0.8974, 0.9409, 0.8858, 0.9389, 0.8853, 0.9389, 0.8975, 0.9409, 0.8974, 0.1151, 0.129, 0.1023, 0.1261, 0.1015, 0.1276, 0.1146, 0.1305, 0.5619, 0.8802, 0.5619, 0.8677, 0.5597, 0.8684, 0.5597, 0.8802, 0.636, 0.7532, 0.6352, 0.7096, 0.6442, 0.7364, 0.6283, 0.737, 0.6352, 0.7096, 0.636, 0.7532, 0.6363, 0.7958, 0.636, 0.7532, 0.6442, 0.7364, 0.6475, 0.7688, 0.6283, 0.737, 0.636, 0.7532, 0.6363, 0.7958, 0.6255, 0.7696, 0.6363, 0.7958, 0.6475, 0.7688, 0.6475, 0.8482, 0.6364, 0.8564, 0.6255, 0.7696, 0.6363, 0.7958, 0.6364, 0.8564, 0.6258, 0.849, 0.6364, 0.8564, 0.6475, 0.8482, 0.6444, 0.8705, 0.6363, 0.8799, 0.6258, 0.849, 0.6364, 0.8564, 0.6363, 0.8799, 0.6287, 0.8711, 0.7402, 0.607, 0.7386, 0.6831, 0.727, 0.6369, 0.7545, 0.6374, 0.7386, 0.6831, 0.7402, 0.607, 0.7407, 0.5318, 0.7402, 0.607, 0.727, 0.6369, 0.7224, 0.5794, 0.7545, 0.6374, 0.7402, 0.607, 0.7407, 0.5318, 0.7602, 0.5801, 0.7407, 0.5318, 0.7224, 0.5794, 0.7229, 0.4383, 0.741, 0.4242, 0.7602, 0.5801, 0.7407, 0.5318, 0.741, 0.4242, 0.7602, 0.439, 0.741, 0.4242, 0.7229, 0.4383, 0.7279, 0.3987, 0.7408, 0.3821, 0.7602, 0.439, 0.741, 0.4242, 0.7408, 0.3821, 0.7548, 0.3992, 0.9, 0.5097, 0.9013, 0.5098, 0.9009, 0.4359, 0.8968, 0.4359, 0.8982, 0.5095, 0.9, 0.5097, 0.8968, 0.4359, 0.8941, 0.4358, 0.897, 0.5092, 0.8982, 0.5095, 0.8941, 0.4358, 0.8944, 0.4355, 0.2908, 0.1325, 0.2928, 0.1318, 0.2783, 0.1275, 0.2765, 0.1312, 0.3739, 0.8466, 0.3757, 0.8468, 0.3752, 0.7736, 0.3743, 0.773, 0.3693, 0.8464, 0.3739, 0.8466, 0.3743, 0.773, 0.3707, 0.7727, 0.267, 0.1265, 0.2652, 0.1302, 0.2765, 0.1312, 0.2783, 0.1275, 0.3646, 0.8463, 0.3693, 0.8464, 0.3707, 0.7727, 0.3667, 0.7728, 0.3626, 0.8463, 0.3646, 0.8463, 0.3667, 0.7728, 0.3645, 0.7732, 0.2972, 0.134, 0.3019, 0.1339, 0.3038, 0.1333, 0.302, 0.1324, 0.2974, 0.1317, 0.2928, 0.1318, 0.2908, 0.1325, 0.2927, 0.1334, 0.3712, 0.7228, 0.3672, 0.7209, 0.3667, 0.7728, 0.3707, 0.7727, 0.8968, 0.3821, 0.8941, 0.3833, 0.8941, 0.4358, 0.8968, 0.4359, 0.3757, 0.7204, 0.3748, 0.7212, 0.3743, 0.773, 0.3752, 0.7736, 0.9041, 0.3835, 0.9009, 0.3822, 0.9009, 0.4359, 0.9041, 0.4358, 0.9009, 0.3822, 0.8968, 0.3821, 0.8968, 0.4359, 0.9009, 0.4359, 0.7569, 0.3155, 0.7602, 0.3181, 0.7602, 0.311, 0.7569, 0.3086, 0.7569, 0.3155, 0.3748, 0.7212, 0.3712, 0.7228, 0.3712, 0.7228, 0.3707, 0.7727, 0.3743, 0.773, 0.2187, 0.6348, 0.2198, 0.6353, 0.2325, 0.6147, 0.2315, 0.6127, 0.2161, 0.6344, 0.2187, 0.6348, 0.2315, 0.6127, 0.2293, 0.6116, 0.2905, 0.927, 0.2917, 0.9276, 0.294, 0.886, 0.2923, 0.8856, 0.2896, 0.9268, 0.2905, 0.927, 0.2923, 0.8856, 0.2899, 0.8856, 0.8173, 0.613, 0.8161, 0.6129, 0.8161, 0.6538, 0.8173, 0.6544, 0.82, 0.613, 0.8173, 0.613, 0.8173, 0.6544, 0.8196, 0.6546, 0.2923, 0.8718, 0.2899, 0.8722, 0.2899, 0.8856, 0.2923, 0.8856, 0.8227, 0.6129, 0.82, 0.613, 0.8196, 0.6546, 0.8217, 0.6543, 0.8237, 0.6127, 0.8227, 0.6129, 0.8217, 0.6543, 0.8223, 0.6536, 0.2161, 0.6355, 0.2187, 0.6356, 0.2198, 0.6353, 0.2187, 0.6348, 0.2161, 0.6344, 0.2135, 0.6342, 0.2124, 0.6345, 0.2135, 0.635, 0.8199, 0.6671, 0.8215, 0.6669, 0.8217, 0.6543, 0.8196, 0.6546, 0.8194, 0.6672, 0.2359, 0.6059, 0.2338, 0.6047, 0.2293, 0.6116, 0.2315, 0.6127, 0.2899, 0.8856, 0.2899, 0.8722, 0.2882, 0.8731, 0.2882, 0.886, 0.8215, 0.6669, 0.8221, 0.6667, 0.8223, 0.6536, 0.8217, 0.6543, 0.2325, 0.6147, 0.2368, 0.6081, 0.2359, 0.6059, 0.2315, 0.6127, 0.294, 0.8721, 0.2923, 0.8718, 0.2923, 0.8856, 0.294, 0.886, 0.8171, 0.6672, 0.8194, 0.6672, 0.8196, 0.6546, 0.8173, 0.6544])
me_002.materials.append(mat_banboo_mat)
me_002.update()

# ---- objects
ob_x = bpy.data.objects.new('円柱', me_002)

# ---- transforms, parenting, visibility, modifiers, constraints
ob_x.location = (0.0, 0.0, 0.0)

# ---- collection membership
scene.collection.objects.link(ob_x)

# ---- scene / render settings (as saved in the file)
scene.frame_start = 1; scene.frame_end = 250; scene.frame_set(0)
scene.render.engine = 'BLENDER_EEVEE_NEXT'
scene.render.bake_bias = 0.0
scene.render.bake_samples = 0
scene.cycles.sampling_pattern = 'TABULATED_SOBOL'
scene.eevee.use_volume_custom_range = False
bpy.context.view_layer.update()

# ---- added for rendering (the .blend has no active camera and no usable light): camera, sun
cam_auto = bpy.data.cameras.new('AutoCamera')
cam_auto.lens = 50.0
cam_auto.sensor_width = 36.0
cam_auto.clip_end = 1000.0
ob_auto_camera = bpy.data.objects.new('AutoCamera', cam_auto)
scene.collection.objects.link(ob_auto_camera)
ob_auto_camera.location = (10.7129, -13.16, 13.5739)
ob_auto_camera.rotation_euler = (1.09748, -7.21219e-08, 0.694738)
scene.camera = ob_auto_camera
light_auto_sun = bpy.data.lights.new('AutoSun', 'SUN')
light_auto_sun.energy = 3.0
light_auto_sun.angle = 0.0523599
ob_auto_sun = bpy.data.objects.new('AutoSun', light_auto_sun)
scene.collection.objects.link(ob_auto_sun)
ob_auto_sun.rotation_euler = (0.872665, 0.174533, 0.523599)
bpy.context.view_layer.update()
